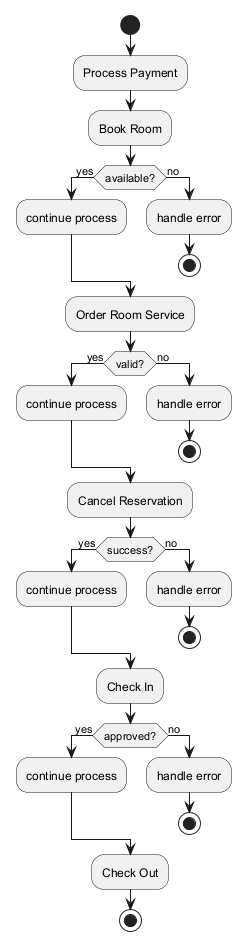

The diagram above was rendered by PlantUML. Its source (embedded in the PNG):
@startuml

start
:Process Payment;
:Book Room;
if (available?) then (yes)
:continue process;
else (no)
:handle error;
stop
endif
:Order Room Service;
if (valid?) then (yes)
:continue process;
else (no)
:handle error;
stop
endif
:Cancel Reservation;
if (success?) then (yes)
:continue process;
else (no)
:handle error;
stop
endif
:Check In;
if (approved?) then (yes)
:continue process;
else (no)
:handle error;
stop
endif
:Check Out;
stop
@enduml